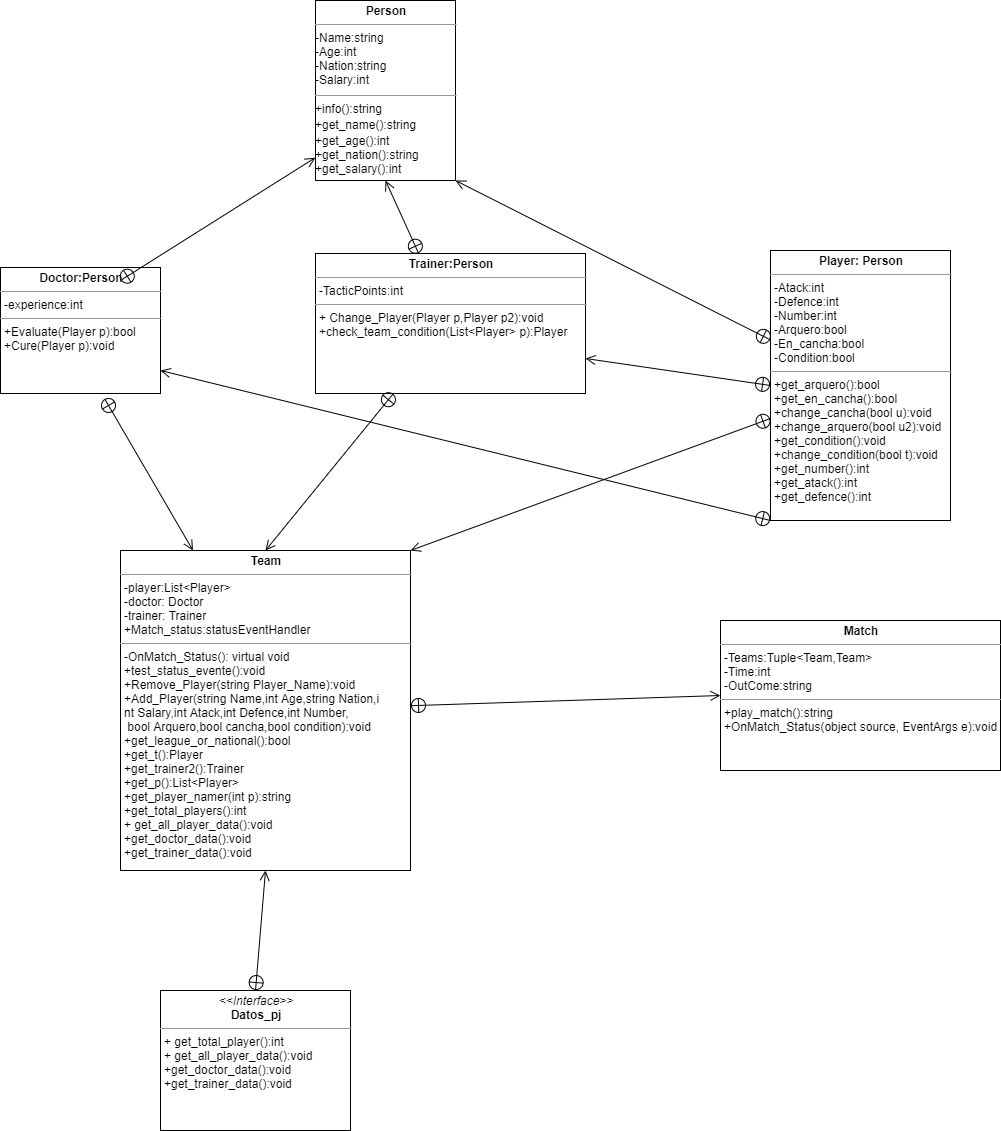

The diagram above was exported from draw.io. Its source (the exported page's mxGraphModel, read from the mxfile embedded in the PNG):
<mxGraphModel dx="1540" dy="980" grid="1" gridSize="10" guides="1" tooltips="1" connect="1" arrows="1" fold="1" page="1" pageScale="1" pageWidth="850" pageHeight="1100" math="0" shadow="0">
  <root>
    <mxCell id="0" />
    <mxCell id="1" parent="0" />
    <mxCell id="eommZe8yhFIXoIitJcJ8-44" value="&lt;p style=&quot;margin: 0px ; margin-top: 4px ; text-align: center&quot;&gt;&lt;b&gt;Person&lt;/b&gt;&lt;/p&gt;&lt;hr size=&quot;1&quot;&gt;-Name:string&lt;br&gt;-Age:int&lt;br&gt;-Nation:string&lt;br&gt;-Salary:int&lt;br&gt;&lt;div style=&quot;height: 2px&quot;&gt;&lt;/div&gt;&lt;hr size=&quot;1&quot;&gt;&lt;div style=&quot;height: 2px&quot;&gt;+info():string&lt;/div&gt;&lt;div style=&quot;height: 2px&quot;&gt;&lt;br&gt;&lt;/div&gt;&lt;div style=&quot;height: 2px&quot;&gt;&lt;br&gt;&lt;/div&gt;&lt;div style=&quot;height: 2px&quot;&gt;&lt;br&gt;&lt;/div&gt;&lt;div style=&quot;height: 2px&quot;&gt;&lt;br&gt;&lt;/div&gt;&lt;div style=&quot;height: 2px&quot;&gt;&lt;br&gt;&lt;/div&gt;&lt;div style=&quot;height: 2px&quot;&gt;&lt;br&gt;&lt;/div&gt;&lt;div style=&quot;height: 2px&quot;&gt;&lt;br&gt;&lt;/div&gt;&lt;div style=&quot;height: 2px&quot;&gt;+get_name():string&lt;/div&gt;&lt;div style=&quot;height: 2px&quot;&gt;&lt;br&gt;&lt;/div&gt;&lt;div style=&quot;height: 2px&quot;&gt;&lt;br&gt;&lt;/div&gt;&lt;div style=&quot;height: 2px&quot;&gt;&lt;br&gt;&lt;/div&gt;&lt;div style=&quot;height: 2px&quot;&gt;&lt;br&gt;&lt;/div&gt;&lt;div style=&quot;height: 2px&quot;&gt;&lt;br&gt;&lt;/div&gt;&lt;div style=&quot;height: 2px&quot;&gt;&lt;br&gt;&lt;/div&gt;&lt;div style=&quot;height: 2px&quot;&gt;&lt;br&gt;&lt;/div&gt;&lt;div style=&quot;height: 2px&quot;&gt;+get_age():int&lt;/div&gt;&lt;div style=&quot;height: 2px&quot;&gt;&lt;br&gt;&lt;/div&gt;&lt;div style=&quot;height: 2px&quot;&gt;&lt;br&gt;&lt;/div&gt;&lt;div style=&quot;height: 2px&quot;&gt;&lt;br&gt;&lt;/div&gt;&lt;div style=&quot;height: 2px&quot;&gt;&lt;br&gt;&lt;/div&gt;&lt;div style=&quot;height: 2px&quot;&gt;&lt;br&gt;&lt;/div&gt;&lt;div style=&quot;height: 2px&quot;&gt;&lt;br&gt;&lt;/div&gt;&lt;div style=&quot;height: 2px&quot;&gt;+get_nation():string&lt;/div&gt;&lt;div style=&quot;height: 2px&quot;&gt;&lt;br&gt;&lt;/div&gt;&lt;div style=&quot;height: 2px&quot;&gt;&lt;br&gt;&lt;/div&gt;&lt;div style=&quot;height: 2px&quot;&gt;&lt;br&gt;&lt;/div&gt;&lt;div style=&quot;height: 2px&quot;&gt;&lt;br&gt;&lt;/div&gt;&lt;div style=&quot;height: 2px&quot;&gt;&lt;br&gt;&lt;/div&gt;&lt;div style=&quot;height: 2px&quot;&gt;&lt;br&gt;&lt;/div&gt;&lt;div style=&quot;height: 2px&quot;&gt;+get_salary():int&lt;/div&gt;&lt;div style=&quot;height: 2px&quot;&gt;&lt;br&gt;&lt;/div&gt;&lt;div style=&quot;height: 2px&quot;&gt;&lt;br&gt;&lt;/div&gt;&lt;div style=&quot;height: 2px&quot;&gt;&lt;br&gt;&lt;/div&gt;&lt;div style=&quot;height: 2px&quot;&gt;&lt;br&gt;&lt;/div&gt;&lt;div style=&quot;height: 2px&quot;&gt;&lt;br&gt;&lt;/div&gt;&lt;div style=&quot;height: 2px&quot;&gt;&lt;br&gt;&lt;/div&gt;&lt;div style=&quot;height: 2px&quot;&gt;&lt;br&gt;&lt;/div&gt;&lt;div style=&quot;height: 2px&quot;&gt;&lt;br&gt;&lt;/div&gt;&lt;div style=&quot;height: 2px&quot;&gt;&lt;br&gt;&lt;/div&gt;" style="verticalAlign=top;align=left;overflow=fill;fontSize=12;fontFamily=Helvetica;html=1;" vertex="1" parent="1">
      <mxGeometry x="355" y="30" width="140" height="180" as="geometry" />
    </mxCell>
    <mxCell id="eommZe8yhFIXoIitJcJ8-45" value="&lt;p style=&quot;margin: 0px ; margin-top: 4px ; text-align: center&quot;&gt;&lt;b&gt;Player: Person&lt;/b&gt;&lt;/p&gt;&lt;hr size=&quot;1&quot;&gt;&lt;p style=&quot;margin: 0px ; margin-left: 4px&quot;&gt;-Atack:int&lt;/p&gt;&lt;p style=&quot;margin: 0px ; margin-left: 4px&quot;&gt;-Defence:int&lt;/p&gt;&lt;p style=&quot;margin: 0px ; margin-left: 4px&quot;&gt;-Number:int&lt;/p&gt;&lt;p style=&quot;margin: 0px ; margin-left: 4px&quot;&gt;-Arquero:bool&lt;/p&gt;&lt;p style=&quot;margin: 0px ; margin-left: 4px&quot;&gt;-En_cancha:bool&lt;/p&gt;&lt;p style=&quot;margin: 0px ; margin-left: 4px&quot;&gt;-Condition:bool&lt;/p&gt;&lt;hr size=&quot;1&quot;&gt;&lt;p style=&quot;margin: 0px ; margin-left: 4px&quot;&gt;+get_arquero():bool&lt;/p&gt;&lt;p style=&quot;margin: 0px ; margin-left: 4px&quot;&gt;+get_en_cancha():bool&lt;/p&gt;&lt;p style=&quot;margin: 0px ; margin-left: 4px&quot;&gt;+change_cancha(bool u):void&lt;/p&gt;&lt;p style=&quot;margin: 0px ; margin-left: 4px&quot;&gt;+change_arquero(bool u2):void&lt;/p&gt;&lt;p style=&quot;margin: 0px ; margin-left: 4px&quot;&gt;+get_condition():void&lt;/p&gt;&lt;p style=&quot;margin: 0px ; margin-left: 4px&quot;&gt;+change_condition(bool t):void&lt;/p&gt;&lt;p style=&quot;margin: 0px ; margin-left: 4px&quot;&gt;+get_number():int&lt;/p&gt;&lt;p style=&quot;margin: 0px ; margin-left: 4px&quot;&gt;+get_atack():int&lt;/p&gt;&lt;p style=&quot;margin: 0px ; margin-left: 4px&quot;&gt;+get_defence():int&lt;/p&gt;&lt;p style=&quot;margin: 0px ; margin-left: 4px&quot;&gt;&lt;br&gt;&lt;/p&gt;" style="verticalAlign=top;align=left;overflow=fill;fontSize=12;fontFamily=Helvetica;html=1;" vertex="1" parent="1">
      <mxGeometry x="810" y="280" width="180" height="270" as="geometry" />
    </mxCell>
    <mxCell id="eommZe8yhFIXoIitJcJ8-46" value="&lt;p style=&quot;margin: 0px ; margin-top: 4px ; text-align: center&quot;&gt;&lt;b&gt;Doctor:Person&lt;/b&gt;&lt;/p&gt;&lt;hr size=&quot;1&quot;&gt;&lt;p style=&quot;margin: 0px ; margin-left: 4px&quot;&gt;-experience:int&lt;/p&gt;&lt;hr size=&quot;1&quot;&gt;&lt;p style=&quot;margin: 0px ; margin-left: 4px&quot;&gt;+Evaluate(Player p):bool&lt;/p&gt;&lt;p style=&quot;margin: 0px ; margin-left: 4px&quot;&gt;+Cure(Player p):void&lt;/p&gt;" style="verticalAlign=top;align=left;overflow=fill;fontSize=12;fontFamily=Helvetica;html=1;" vertex="1" parent="1">
      <mxGeometry x="40" y="297" width="160" height="126" as="geometry" />
    </mxCell>
    <mxCell id="eommZe8yhFIXoIitJcJ8-47" value="&lt;p style=&quot;margin: 0px ; margin-top: 4px ; text-align: center&quot;&gt;&lt;b&gt;Trainer:Person&lt;/b&gt;&lt;/p&gt;&lt;hr size=&quot;1&quot;&gt;&lt;p style=&quot;margin: 0px ; margin-left: 4px&quot;&gt;-TacticPoints:int&lt;/p&gt;&lt;hr size=&quot;1&quot;&gt;&lt;p style=&quot;margin: 0px ; margin-left: 4px&quot;&gt;+ Change_Player(Player p,Player p2):void&lt;/p&gt;&lt;p style=&quot;margin: 0px ; margin-left: 4px&quot;&gt;+check_team_condition(List&amp;lt;Player&amp;gt; p):Player&lt;/p&gt;" style="verticalAlign=top;align=left;overflow=fill;fontSize=12;fontFamily=Helvetica;html=1;" vertex="1" parent="1">
      <mxGeometry x="355" y="283" width="270" height="140" as="geometry" />
    </mxCell>
    <mxCell id="eommZe8yhFIXoIitJcJ8-48" value="&lt;p style=&quot;margin: 0px ; margin-top: 4px ; text-align: center&quot;&gt;&lt;b&gt;Match&lt;/b&gt;&lt;/p&gt;&lt;hr size=&quot;1&quot;&gt;&lt;p style=&quot;margin: 0px ; margin-left: 4px&quot;&gt;-Teams:Tuple&amp;lt;Team,Team&amp;gt;&lt;/p&gt;&lt;p style=&quot;margin: 0px ; margin-left: 4px&quot;&gt;-Time:int&lt;/p&gt;&lt;p style=&quot;margin: 0px ; margin-left: 4px&quot;&gt;-OutCome:string&lt;/p&gt;&lt;hr size=&quot;1&quot;&gt;&lt;p style=&quot;margin: 0px ; margin-left: 4px&quot;&gt;+play_match():string&lt;/p&gt;&lt;p style=&quot;margin: 0px ; margin-left: 4px&quot;&gt;+OnMatch_Status(object source, EventArgs e):void&lt;/p&gt;&lt;p style=&quot;margin: 0px ; margin-left: 4px&quot;&gt;&lt;br&gt;&lt;/p&gt;" style="verticalAlign=top;align=left;overflow=fill;fontSize=12;fontFamily=Helvetica;html=1;" vertex="1" parent="1">
      <mxGeometry x="760" y="650" width="280" height="150" as="geometry" />
    </mxCell>
    <mxCell id="eommZe8yhFIXoIitJcJ8-49" value="&lt;p style=&quot;margin: 0px ; margin-top: 4px ; text-align: center&quot;&gt;&lt;i&gt;&amp;lt;&amp;lt;Interface&amp;gt;&amp;gt;&lt;/i&gt;&lt;br&gt;&lt;b&gt;Datos_pj&lt;/b&gt;&lt;/p&gt;&lt;hr size=&quot;1&quot;&gt;&lt;p style=&quot;margin: 0px ; margin-left: 4px&quot;&gt;+ get_total_player():int&lt;br&gt;+ get_all_player_data():void&lt;/p&gt;&lt;p style=&quot;margin: 0px ; margin-left: 4px&quot;&gt;+get_doctor_data():void&lt;/p&gt;&lt;p style=&quot;margin: 0px ; margin-left: 4px&quot;&gt;+get_trainer_data():void&lt;/p&gt;" style="verticalAlign=top;align=left;overflow=fill;fontSize=12;fontFamily=Helvetica;html=1;" vertex="1" parent="1">
      <mxGeometry x="200" y="1020" width="190" height="140" as="geometry" />
    </mxCell>
    <mxCell id="eommZe8yhFIXoIitJcJ8-50" value="&lt;p style=&quot;margin: 0px ; margin-top: 4px ; text-align: center&quot;&gt;&lt;b&gt;Team&lt;/b&gt;&lt;/p&gt;&lt;hr size=&quot;1&quot;&gt;&lt;p style=&quot;margin: 0px ; margin-left: 4px&quot;&gt;-player:List&amp;lt;Player&amp;gt;&lt;/p&gt;&lt;p style=&quot;margin: 0px ; margin-left: 4px&quot;&gt;-doctor: Doctor&lt;/p&gt;&lt;p style=&quot;margin: 0px ; margin-left: 4px&quot;&gt;-trainer: Trainer&lt;/p&gt;&lt;p style=&quot;margin: 0px ; margin-left: 4px&quot;&gt;+Match_status:statusEventHandler&lt;/p&gt;&lt;hr size=&quot;1&quot;&gt;&lt;p style=&quot;margin: 0px ; margin-left: 4px&quot;&gt;-OnMatch_Status(): virtual void&lt;/p&gt;&lt;p style=&quot;margin: 0px ; margin-left: 4px&quot;&gt;+test_status_evente():void&lt;/p&gt;&lt;p style=&quot;margin: 0px ; margin-left: 4px&quot;&gt;+Remove_Player(string Player_Name):void&lt;/p&gt;&lt;p style=&quot;margin: 0px ; margin-left: 4px&quot;&gt;+Add_Player(string Name,int Age,string Nation,i&lt;/p&gt;&lt;p style=&quot;margin: 0px ; margin-left: 4px&quot;&gt;nt Salary,int Atack,int Defence,int Number,&lt;/p&gt;&lt;p style=&quot;margin: 0px ; margin-left: 4px&quot;&gt;&amp;nbsp;bool Arquero,bool cancha,bool condition):void&lt;/p&gt;&lt;p style=&quot;margin: 0px ; margin-left: 4px&quot;&gt;+get_league_or_national():bool&lt;/p&gt;&lt;p style=&quot;margin: 0px ; margin-left: 4px&quot;&gt;+get_t():Player&lt;/p&gt;&lt;p style=&quot;margin: 0px ; margin-left: 4px&quot;&gt;+get_trainer2():Trainer&lt;/p&gt;&lt;p style=&quot;margin: 0px ; margin-left: 4px&quot;&gt;+get_p():List&amp;lt;Player&amp;gt;&lt;/p&gt;&lt;p style=&quot;margin: 0px ; margin-left: 4px&quot;&gt;+get_player_namer(int p):string&lt;/p&gt;&lt;p style=&quot;margin: 0px ; margin-left: 4px&quot;&gt;+get_total_players():int&lt;/p&gt;&lt;p style=&quot;margin: 0px 0px 0px 4px&quot;&gt;+ get_all_player_data():void&lt;/p&gt;&lt;p style=&quot;margin: 0px 0px 0px 4px&quot;&gt;+get_doctor_data():void&lt;/p&gt;&lt;p style=&quot;margin: 0px 0px 0px 4px&quot;&gt;+get_trainer_data():void&lt;/p&gt;&lt;p style=&quot;margin: 0px ; margin-left: 4px&quot;&gt;&lt;br&gt;&lt;/p&gt;" style="verticalAlign=top;align=left;overflow=fill;fontSize=12;fontFamily=Helvetica;html=1;" vertex="1" parent="1">
      <mxGeometry x="160" y="580" width="290" height="320" as="geometry" />
    </mxCell>
    <mxCell id="eommZe8yhFIXoIitJcJ8-52" value="" style="endArrow=open;startArrow=circlePlus;endFill=0;startFill=0;endSize=8;html=1;entryX=-0.001;entryY=0.873;entryDx=0;entryDy=0;entryPerimeter=0;" edge="1" parent="1" target="eommZe8yhFIXoIitJcJ8-44">
      <mxGeometry width="160" relative="1" as="geometry">
        <mxPoint x="160" y="310" as="sourcePoint" />
        <mxPoint x="320" y="310" as="targetPoint" />
      </mxGeometry>
    </mxCell>
    <mxCell id="eommZe8yhFIXoIitJcJ8-53" value="" style="endArrow=open;startArrow=circlePlus;endFill=0;startFill=0;endSize=8;html=1;entryX=0.5;entryY=1;entryDx=0;entryDy=0;" edge="1" parent="1" source="eommZe8yhFIXoIitJcJ8-47" target="eommZe8yhFIXoIitJcJ8-44">
      <mxGeometry width="160" relative="1" as="geometry">
        <mxPoint x="170" y="320" as="sourcePoint" />
        <mxPoint x="364.8600000000001" y="197.13999999999987" as="targetPoint" />
      </mxGeometry>
    </mxCell>
    <mxCell id="eommZe8yhFIXoIitJcJ8-54" value="" style="endArrow=open;startArrow=circlePlus;endFill=0;startFill=0;endSize=8;html=1;entryX=1;entryY=1;entryDx=0;entryDy=0;" edge="1" parent="1" source="eommZe8yhFIXoIitJcJ8-45" target="eommZe8yhFIXoIitJcJ8-44">
      <mxGeometry width="160" relative="1" as="geometry">
        <mxPoint x="423.9171974522294" y="307" as="sourcePoint" />
        <mxPoint x="435" y="220" as="targetPoint" />
      </mxGeometry>
    </mxCell>
    <mxCell id="eommZe8yhFIXoIitJcJ8-55" value="" style="endArrow=open;startArrow=circlePlus;endFill=0;startFill=0;endSize=8;html=1;entryX=0.25;entryY=0;entryDx=0;entryDy=0;exitX=0.65;exitY=1.04;exitDx=0;exitDy=0;exitPerimeter=0;" edge="1" parent="1" source="eommZe8yhFIXoIitJcJ8-46" target="eommZe8yhFIXoIitJcJ8-50">
      <mxGeometry width="160" relative="1" as="geometry">
        <mxPoint x="433.9171974522294" y="317" as="sourcePoint" />
        <mxPoint x="445" y="230" as="targetPoint" />
      </mxGeometry>
    </mxCell>
    <mxCell id="eommZe8yhFIXoIitJcJ8-56" value="" style="endArrow=open;startArrow=circlePlus;endFill=0;startFill=0;endSize=8;html=1;entryX=0.5;entryY=0;entryDx=0;entryDy=0;" edge="1" parent="1" source="eommZe8yhFIXoIitJcJ8-47" target="eommZe8yhFIXoIitJcJ8-50">
      <mxGeometry width="160" relative="1" as="geometry">
        <mxPoint x="154" y="438.03999999999996" as="sourcePoint" />
        <mxPoint x="147.49999999999977" y="610" as="targetPoint" />
      </mxGeometry>
    </mxCell>
    <mxCell id="eommZe8yhFIXoIitJcJ8-57" value="" style="endArrow=open;startArrow=circlePlus;endFill=0;startFill=0;endSize=8;html=1;entryX=1;entryY=0;entryDx=0;entryDy=0;" edge="1" parent="1" source="eommZe8yhFIXoIitJcJ8-45" target="eommZe8yhFIXoIitJcJ8-50">
      <mxGeometry width="160" relative="1" as="geometry">
        <mxPoint x="164" y="448.03999999999996" as="sourcePoint" />
        <mxPoint x="157.49999999999977" y="620" as="targetPoint" />
      </mxGeometry>
    </mxCell>
    <mxCell id="eommZe8yhFIXoIitJcJ8-58" value="" style="endArrow=open;startArrow=circlePlus;endFill=0;startFill=0;endSize=8;html=1;entryX=0.5;entryY=1;entryDx=0;entryDy=0;exitX=0.5;exitY=0;exitDx=0;exitDy=0;" edge="1" parent="1" source="eommZe8yhFIXoIitJcJ8-49" target="eommZe8yhFIXoIitJcJ8-50">
      <mxGeometry width="160" relative="1" as="geometry">
        <mxPoint x="198.25" y="900" as="sourcePoint" />
        <mxPoint x="191.74999999999977" y="1071.96" as="targetPoint" />
      </mxGeometry>
    </mxCell>
    <mxCell id="eommZe8yhFIXoIitJcJ8-59" value="" style="endArrow=open;startArrow=circlePlus;endFill=0;startFill=0;endSize=8;html=1;entryX=0;entryY=0.5;entryDx=0;entryDy=0;" edge="1" parent="1" source="eommZe8yhFIXoIitJcJ8-50" target="eommZe8yhFIXoIitJcJ8-48">
      <mxGeometry width="160" relative="1" as="geometry">
        <mxPoint x="440" y="740" as="sourcePoint" />
        <mxPoint x="177.49999999999977" y="640" as="targetPoint" />
      </mxGeometry>
    </mxCell>
    <mxCell id="eommZe8yhFIXoIitJcJ8-63" value="" style="endArrow=open;startArrow=circlePlus;endFill=0;startFill=0;endSize=8;html=1;exitX=0;exitY=1;exitDx=0;exitDy=0;" edge="1" parent="1" source="eommZe8yhFIXoIitJcJ8-45">
      <mxGeometry width="160" relative="1" as="geometry">
        <mxPoint x="250" y="450" as="sourcePoint" />
        <mxPoint x="200" y="400" as="targetPoint" />
      </mxGeometry>
    </mxCell>
    <mxCell id="eommZe8yhFIXoIitJcJ8-64" value="" style="endArrow=open;startArrow=circlePlus;endFill=0;startFill=0;endSize=8;html=1;exitX=0;exitY=0.5;exitDx=0;exitDy=0;entryX=1;entryY=0.75;entryDx=0;entryDy=0;" edge="1" parent="1" source="eommZe8yhFIXoIitJcJ8-45" target="eommZe8yhFIXoIitJcJ8-47">
      <mxGeometry width="160" relative="1" as="geometry">
        <mxPoint x="640" y="577" as="sourcePoint" />
        <mxPoint x="210" y="410" as="targetPoint" />
      </mxGeometry>
    </mxCell>
  </root>
</mxGraphModel>